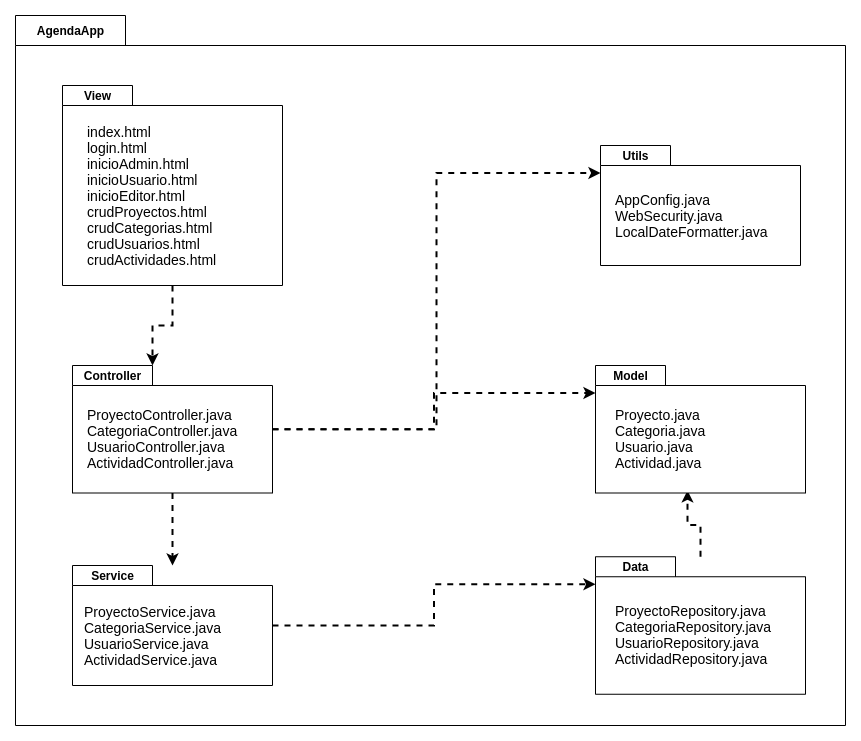

The diagram above was exported from draw.io. Its source (the exported page's mxGraphModel, read from the mxfile embedded in the PNG):
<mxGraphModel dx="2249" dy="1897" grid="1" gridSize="10" guides="1" tooltips="1" connect="1" arrows="1" fold="1" page="1" pageScale="1" pageWidth="827" pageHeight="1169" math="0" shadow="0">
  <root>
    <mxCell id="0" />
    <mxCell id="1" parent="0" />
    <mxCell id="4YBfrS85T-4l4eb_9yiK-15" value="AgendaApp" style="shape=folder;fontStyle=1;tabWidth=110;tabHeight=30;tabPosition=left;html=1;boundedLbl=1;labelInHeader=1;container=1;collapsible=0;recursiveResize=0;" parent="1" vertex="1">
      <mxGeometry x="-460" y="-120" width="830" height="710" as="geometry" />
    </mxCell>
    <mxCell id="4YBfrS85T-4l4eb_9yiK-35" style="edgeStyle=orthogonalEdgeStyle;rounded=0;orthogonalLoop=1;jettySize=auto;html=1;entryX=0.438;entryY=0.98;entryDx=0;entryDy=0;entryPerimeter=0;dashed=1;strokeWidth=2;" parent="4YBfrS85T-4l4eb_9yiK-15" source="4YBfrS85T-4l4eb_9yiK-4" target="4YBfrS85T-4l4eb_9yiK-8" edge="1">
      <mxGeometry relative="1" as="geometry" />
    </mxCell>
    <mxCell id="4YBfrS85T-4l4eb_9yiK-8" value="Model" style="shape=folder;fontStyle=1;tabWidth=70;tabHeight=20;tabPosition=left;html=1;boundedLbl=1;labelInHeader=1;container=1;collapsible=0;recursiveResize=0;" parent="4YBfrS85T-4l4eb_9yiK-15" vertex="1">
      <mxGeometry x="580" y="350" width="210" height="127.5" as="geometry" />
    </mxCell>
    <mxCell id="xYdl8mP6Lz8mqzoja6Ss-15" value="Proyecto.java&lt;br style=&quot;font-size: 14px&quot;&gt;Categoria.java&lt;br style=&quot;font-size: 14px&quot;&gt;Usuario.java&lt;br style=&quot;font-size: 14px&quot;&gt;Actividad.java" style="text;html=1;strokeColor=none;fillColor=none;align=left;verticalAlign=middle;whiteSpace=wrap;rounded=0;fontSize=14;" vertex="1" parent="4YBfrS85T-4l4eb_9yiK-8">
      <mxGeometry x="17.5" y="32.5" width="175" height="80" as="geometry" />
    </mxCell>
    <mxCell id="4YBfrS85T-4l4eb_9yiK-29" style="edgeStyle=orthogonalEdgeStyle;rounded=0;orthogonalLoop=1;jettySize=auto;html=1;entryX=0;entryY=0;entryDx=0;entryDy=27.5;entryPerimeter=0;dashed=1;strokeWidth=2;" parent="4YBfrS85T-4l4eb_9yiK-15" source="4YBfrS85T-4l4eb_9yiK-10" target="4YBfrS85T-4l4eb_9yiK-4" edge="1">
      <mxGeometry relative="1" as="geometry" />
    </mxCell>
    <mxCell id="4YBfrS85T-4l4eb_9yiK-28" style="edgeStyle=orthogonalEdgeStyle;rounded=0;orthogonalLoop=1;jettySize=auto;html=1;dashed=1;strokeWidth=2;" parent="4YBfrS85T-4l4eb_9yiK-15" source="4YBfrS85T-4l4eb_9yiK-9" target="4YBfrS85T-4l4eb_9yiK-10" edge="1">
      <mxGeometry relative="1" as="geometry" />
    </mxCell>
    <mxCell id="4YBfrS85T-4l4eb_9yiK-32" style="edgeStyle=orthogonalEdgeStyle;rounded=0;orthogonalLoop=1;jettySize=auto;html=1;entryX=0;entryY=0;entryDx=0;entryDy=27.5;entryPerimeter=0;dashed=1;strokeWidth=2;" parent="4YBfrS85T-4l4eb_9yiK-15" source="4YBfrS85T-4l4eb_9yiK-9" target="4YBfrS85T-4l4eb_9yiK-25" edge="1">
      <mxGeometry relative="1" as="geometry" />
    </mxCell>
    <mxCell id="4YBfrS85T-4l4eb_9yiK-33" style="edgeStyle=orthogonalEdgeStyle;rounded=0;orthogonalLoop=1;jettySize=auto;html=1;entryX=0;entryY=0;entryDx=0;entryDy=27.5;entryPerimeter=0;dashed=1;strokeWidth=2;" parent="4YBfrS85T-4l4eb_9yiK-15" source="4YBfrS85T-4l4eb_9yiK-9" target="4YBfrS85T-4l4eb_9yiK-8" edge="1">
      <mxGeometry relative="1" as="geometry" />
    </mxCell>
    <mxCell id="4YBfrS85T-4l4eb_9yiK-9" value="Controller" style="shape=folder;fontStyle=1;tabWidth=80;tabHeight=20;tabPosition=left;html=1;boundedLbl=1;labelInHeader=1;container=1;collapsible=0;recursiveResize=0;" parent="4YBfrS85T-4l4eb_9yiK-15" vertex="1">
      <mxGeometry x="57" y="350" width="200" height="127.5" as="geometry" />
    </mxCell>
    <mxCell id="xYdl8mP6Lz8mqzoja6Ss-16" value="ProyectoController.java&lt;br style=&quot;font-size: 14px&quot;&gt;CategoriaController.java&lt;br style=&quot;font-size: 14px&quot;&gt;UsuarioController.java&lt;br style=&quot;font-size: 14px&quot;&gt;ActividadController.java" style="text;html=1;strokeColor=none;fillColor=none;align=left;verticalAlign=middle;whiteSpace=wrap;rounded=0;fontSize=14;" vertex="1" parent="4YBfrS85T-4l4eb_9yiK-9">
      <mxGeometry x="12.5" y="32.5" width="175" height="80" as="geometry" />
    </mxCell>
    <mxCell id="4YBfrS85T-4l4eb_9yiK-26" style="edgeStyle=orthogonalEdgeStyle;rounded=0;orthogonalLoop=1;jettySize=auto;html=1;entryX=0;entryY=0;entryDx=80;entryDy=0;entryPerimeter=0;dashed=1;strokeWidth=2;" parent="4YBfrS85T-4l4eb_9yiK-15" source="4YBfrS85T-4l4eb_9yiK-17" target="4YBfrS85T-4l4eb_9yiK-9" edge="1">
      <mxGeometry relative="1" as="geometry" />
    </mxCell>
    <mxCell id="4YBfrS85T-4l4eb_9yiK-17" value="View" style="shape=folder;fontStyle=1;tabWidth=70;tabHeight=20;tabPosition=left;html=1;boundedLbl=1;labelInHeader=1;container=1;collapsible=0;recursiveResize=0;" parent="4YBfrS85T-4l4eb_9yiK-15" vertex="1">
      <mxGeometry x="47" y="70" width="220" height="200" as="geometry" />
    </mxCell>
    <mxCell id="xYdl8mP6Lz8mqzoja6Ss-17" value="index.html&lt;br&gt;login.html&lt;br&gt;inicioAdmin.html&lt;br&gt;inicioUsuario.html&lt;br&gt;inicioEditor.html&lt;br&gt;crudProyectos.html&lt;br&gt;crudCategorias.html&lt;br&gt;crudUsuarios.html&lt;br&gt;crudActividades.html&lt;br&gt;" style="text;html=1;strokeColor=none;fillColor=none;align=left;verticalAlign=middle;whiteSpace=wrap;rounded=0;fontSize=14;" vertex="1" parent="4YBfrS85T-4l4eb_9yiK-17">
      <mxGeometry x="22.5" y="30" width="175" height="160" as="geometry" />
    </mxCell>
    <mxCell id="4YBfrS85T-4l4eb_9yiK-25" value="Utils" style="shape=folder;fontStyle=1;tabWidth=70;tabHeight=20;tabPosition=left;html=1;boundedLbl=1;labelInHeader=1;container=1;collapsible=0;recursiveResize=0;" parent="4YBfrS85T-4l4eb_9yiK-15" vertex="1">
      <mxGeometry x="585" y="130" width="200" height="120" as="geometry" />
    </mxCell>
    <mxCell id="xYdl8mP6Lz8mqzoja6Ss-19" value="AppConfig.java&lt;br&gt;WebSecurity.java&lt;br&gt;LocalDateFormatter.java" style="text;html=1;strokeColor=none;fillColor=none;align=left;verticalAlign=middle;whiteSpace=wrap;rounded=0;fontSize=14;" vertex="1" parent="4YBfrS85T-4l4eb_9yiK-25">
      <mxGeometry x="12.5" y="30" width="175" height="80" as="geometry" />
    </mxCell>
    <mxCell id="4YBfrS85T-4l4eb_9yiK-10" value="Service" style="shape=folder;fontStyle=1;tabWidth=80;tabHeight=20;tabPosition=left;html=1;boundedLbl=1;labelInHeader=1;container=1;collapsible=0;recursiveResize=0;" parent="4YBfrS85T-4l4eb_9yiK-15" vertex="1">
      <mxGeometry x="57" y="550" width="200" height="120" as="geometry" />
    </mxCell>
    <mxCell id="xYdl8mP6Lz8mqzoja6Ss-10" value="ProyectoService.java&lt;br style=&quot;font-size: 14px;&quot;&gt;CategoriaService.java&lt;br style=&quot;font-size: 14px;&quot;&gt;UsuarioService.java&lt;br style=&quot;font-size: 14px;&quot;&gt;ActividadService.java" style="text;html=1;strokeColor=none;fillColor=none;align=left;verticalAlign=middle;whiteSpace=wrap;rounded=0;fontSize=14;" vertex="1" parent="4YBfrS85T-4l4eb_9yiK-10">
      <mxGeometry x="10" y="30" width="175" height="80" as="geometry" />
    </mxCell>
    <mxCell id="4YBfrS85T-4l4eb_9yiK-4" value="Data" style="shape=folder;fontStyle=1;tabWidth=80;tabHeight=20;tabPosition=left;html=1;boundedLbl=1;labelInHeader=1;container=1;collapsible=0;recursiveResize=0;" parent="4YBfrS85T-4l4eb_9yiK-15" vertex="1">
      <mxGeometry x="580" y="541.25" width="210" height="137.5" as="geometry" />
    </mxCell>
    <mxCell id="xYdl8mP6Lz8mqzoja6Ss-13" value="ProyectoRepository.java&lt;br style=&quot;font-size: 14px&quot;&gt;CategoriaRepository.java&lt;br style=&quot;font-size: 14px&quot;&gt;UsuarioRepository.java&lt;br style=&quot;font-size: 14px&quot;&gt;ActividadRepository.java" style="text;html=1;strokeColor=none;fillColor=none;align=left;verticalAlign=middle;whiteSpace=wrap;rounded=0;fontSize=14;" vertex="1" parent="4YBfrS85T-4l4eb_9yiK-4">
      <mxGeometry x="17.5" y="37.5" width="175" height="80" as="geometry" />
    </mxCell>
  </root>
</mxGraphModel>